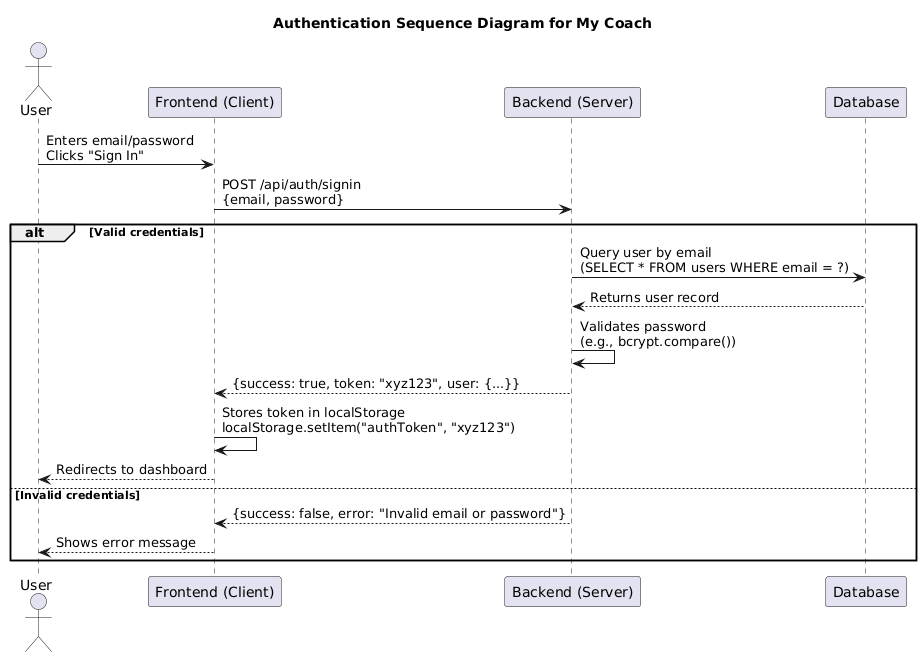

The diagram above was rendered by PlantUML. Its source (embedded in the PNG):
@startuml Authentication_Sequence

title Authentication Sequence Diagram for My Coach

actor User
participant "Frontend (Client)" as Frontend
participant "Backend (Server)" as Backend
participant "Database" as Database

User -> Frontend: Enters email/password\nClicks "Sign In"
Frontend -> Backend: POST /api/auth/signin\n{email, password}

alt Valid credentials
    Backend -> Database: Query user by email\n(SELECT * FROM users WHERE email = ?)
    Database --> Backend: Returns user record
    Backend -> Backend: Validates password\n(e.g., bcrypt.compare())
    Backend --> Frontend: {success: true, token: "xyz123", user: {...}}
    Frontend -> Frontend: Stores token in localStorage\nlocalStorage.setItem("authToken", "xyz123")
    Frontend --> User: Redirects to dashboard
else Invalid credentials
    Backend --> Frontend: {success: false, error: "Invalid email or password"}
    Frontend --> User: Shows error message
end

@enduml